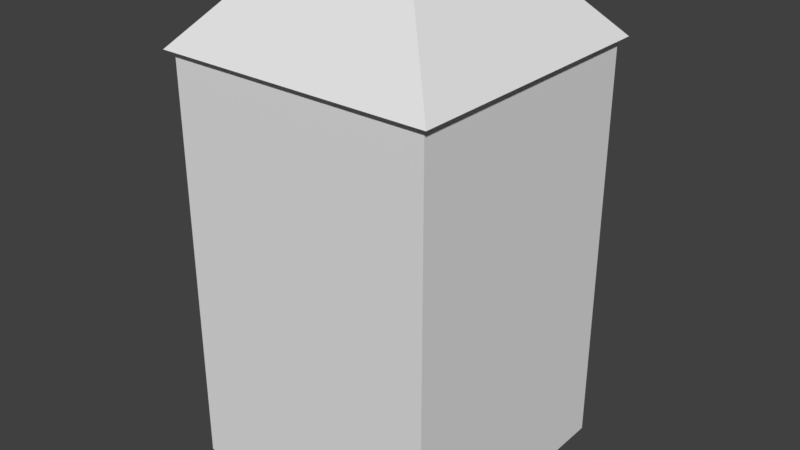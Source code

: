# Source: B_NANASDN.blend  (saved by Blender 2.79.0; exported with 4.5.12 LTS)
import bpy
from mathutils import Matrix  # noqa: F401  (used for matrix-valued properties, if any)

bpy.ops.wm.read_factory_settings(use_empty=True)
scene = bpy.context.scene
scene.name = 'Scene'

# ---- collections
col_collection_1 = bpy.data.collections.new('Collection 1'); scene.collection.children.link(col_collection_1)

# ---- materials (node trees are filled in below, after node groups)
mat_material = bpy.data.materials.new('Material')
mat_material.alpha_threshold = 0.0
mat_material.use_transparent_shadow = False
mat_material.roughness = 0.5
mat_material.line_color = (0.0, 0.0, 0.0, 1.0)
mat_material_001 = bpy.data.materials.new('Material.001')
mat_material_001.alpha_threshold = 0.0
mat_material_001.use_transparent_shadow = False
mat_material_001.roughness = 0.5

# ---- material node trees

# ---- world
world_world = bpy.data.worlds.new('World'); scene.world = world_world
world_world.color = (0.05088, 0.05088, 0.05088)
world_world.use_sun_shadow = False
world_world.sun_shadow_jitter_overblur = 0.0
world_world.cycles.sampling_method = 'MANUAL'

# ---- meshes
me_cube = bpy.data.meshes.new('Cube')
me_cube.from_pydata([(1.0, 1.0, 2.144), (1.0, 1.0, -1.0), (1.0, -1.0, 2.144), (1.0, -1.0, -1.0), (-1.0, 1.0, 2.144), (-1.0, 1.0, -1.0), (-1.0, -1.0, 2.144), (-1.0, -1.0, -1.0), (1.051, 1.051, 2.132), (1.051, -1.051, 2.132), (-1.051, 1.051, 2.132), (-1.051, -1.051, 2.132), (0.576, 0.576, 2.66), (0.576, -0.576, 2.66), (-0.576, 0.576, 2.66), (-0.576, -0.576, 2.66)], [], [(5, 1, 3, 7), (7, 6, 4, 5), (1, 0, 2, 3), (5, 4, 0, 1), (3, 2, 6, 7), (4, 6, 11, 10), (6, 2, 9, 11), (0, 4, 10, 8), (2, 0, 8, 9), (9, 8, 12, 13), (12, 14, 15, 13), (8, 10, 14, 12), (11, 9, 13, 15), (10, 11, 15, 14)])
_uv = me_cube.uv_layers.new(name='UVMap')
_uv.uv.foreach_set('vector', [0.7202, 0.0001962, 0.9998, 0.0001962, 0.9998, 0.2798, 0.7202, 0.2798, -0.8357, 0.2458, -0.8357, 1.771, -1.806, 1.772, -1.806, 0.2458, 1.633, -0.00151, 1.633, 1.524, 0.6623, 1.524, 0.6623, -0.00151, 0.3395, -0.01372, 0.3395, 1.512, -0.6309, 1.512, -0.6309, -0.01372, 2.629, -0.005998, 2.629, 1.52, 1.659, 1.52, 1.659, -0.005998, -1.806, 1.772, -0.8357, 1.771, -0.8357, 1.771, -1.806, 1.772, 1.659, 1.52, 2.629, 1.52, 2.629, 1.52, 1.659, 1.52, -0.6309, 1.512, 0.3395, 1.512, 0.3395, 1.512, -0.6309, 1.512, 0.6623, 1.524, 1.633, 1.524, 1.633, 1.524, 0.6623, 1.524, -1.168, -1.02, 0.986, -1.02, 0.4994, -0.2927, -0.6814, -0.2927, 2.168, 0.1604, 0.9872, 0.1604, 0.9872, -1.02, 2.168, -1.02, 0.986, 1.165, -1.168, 1.165, -0.6814, 0.4375, 0.4994, 0.4375, -1.168, -0.2915, 0.986, -0.2915, 0.4994, 0.4362, -0.6814, 0.4362, 0.986, 1.894, -1.168, 1.894, -0.6814, 1.166, 0.4994, 1.166])
me_cube.materials.append(mat_material)
me_cube.materials.append(mat_material_001)
me_cube.use_remesh_preserve_volume = False
me_cube.use_remesh_preserve_attributes = False
me_cube.use_mirror_vertex_groups = False
me_cube.update()

# ---- objects
ob_cube = bpy.data.objects.new('Cube', me_cube)

# ---- transforms, parenting, visibility, modifiers, constraints
ob_cube.location = (0.0, 0.0, 0.0)
ob_cube.lock_rotations_4d = False
ob_cube.empty_display_type = 'ARROWS'
ob_cube.lineart.crease_threshold = 0.0

# ---- collection membership
col_collection_1.objects.link(ob_cube)

# ---- scene / render settings (as saved in the file)
scene.frame_start = 1; scene.frame_end = 250; scene.frame_set(1)
scene.render.engine = 'BLENDER_EEVEE_NEXT'
scene.render.resolution_percentage = 50
scene.render.dither_intensity = 0.0
scene.cycles.use_denoising = False
scene.cycles.samples = 128
scene.cycles.sampling_pattern = 'TABULATED_SOBOL'
scene.cycles.use_adaptive_sampling = False
scene.cycles.use_light_tree = False
scene.cycles.blur_glossy = 0.0
scene.cycles.sample_clamp_indirect = 0.0
scene.view_settings.view_transform = 'Standard'
bpy.context.view_layer.update()

# ---- added for rendering (the .blend has no active camera and no usable light): camera, sun
cam_auto = bpy.data.cameras.new('AutoCamera')
cam_auto.lens = 50.0
cam_auto.sensor_width = 36.0
cam_auto.clip_end = 1000.0
ob_auto_camera = bpy.data.objects.new('AutoCamera', cam_auto)
scene.collection.objects.link(ob_auto_camera)
ob_auto_camera.location = (4.3621, -5.23452, 4.31976)
ob_auto_camera.rotation_euler = (1.09748, -7.21219e-08, 0.694738)
scene.camera = ob_auto_camera
light_auto_sun = bpy.data.lights.new('AutoSun', 'SUN')
light_auto_sun.energy = 3.0
light_auto_sun.angle = 0.0523599
ob_auto_sun = bpy.data.objects.new('AutoSun', light_auto_sun)
scene.collection.objects.link(ob_auto_sun)
ob_auto_sun.rotation_euler = (0.872665, 0.174533, 0.523599)
bpy.context.view_layer.update()
